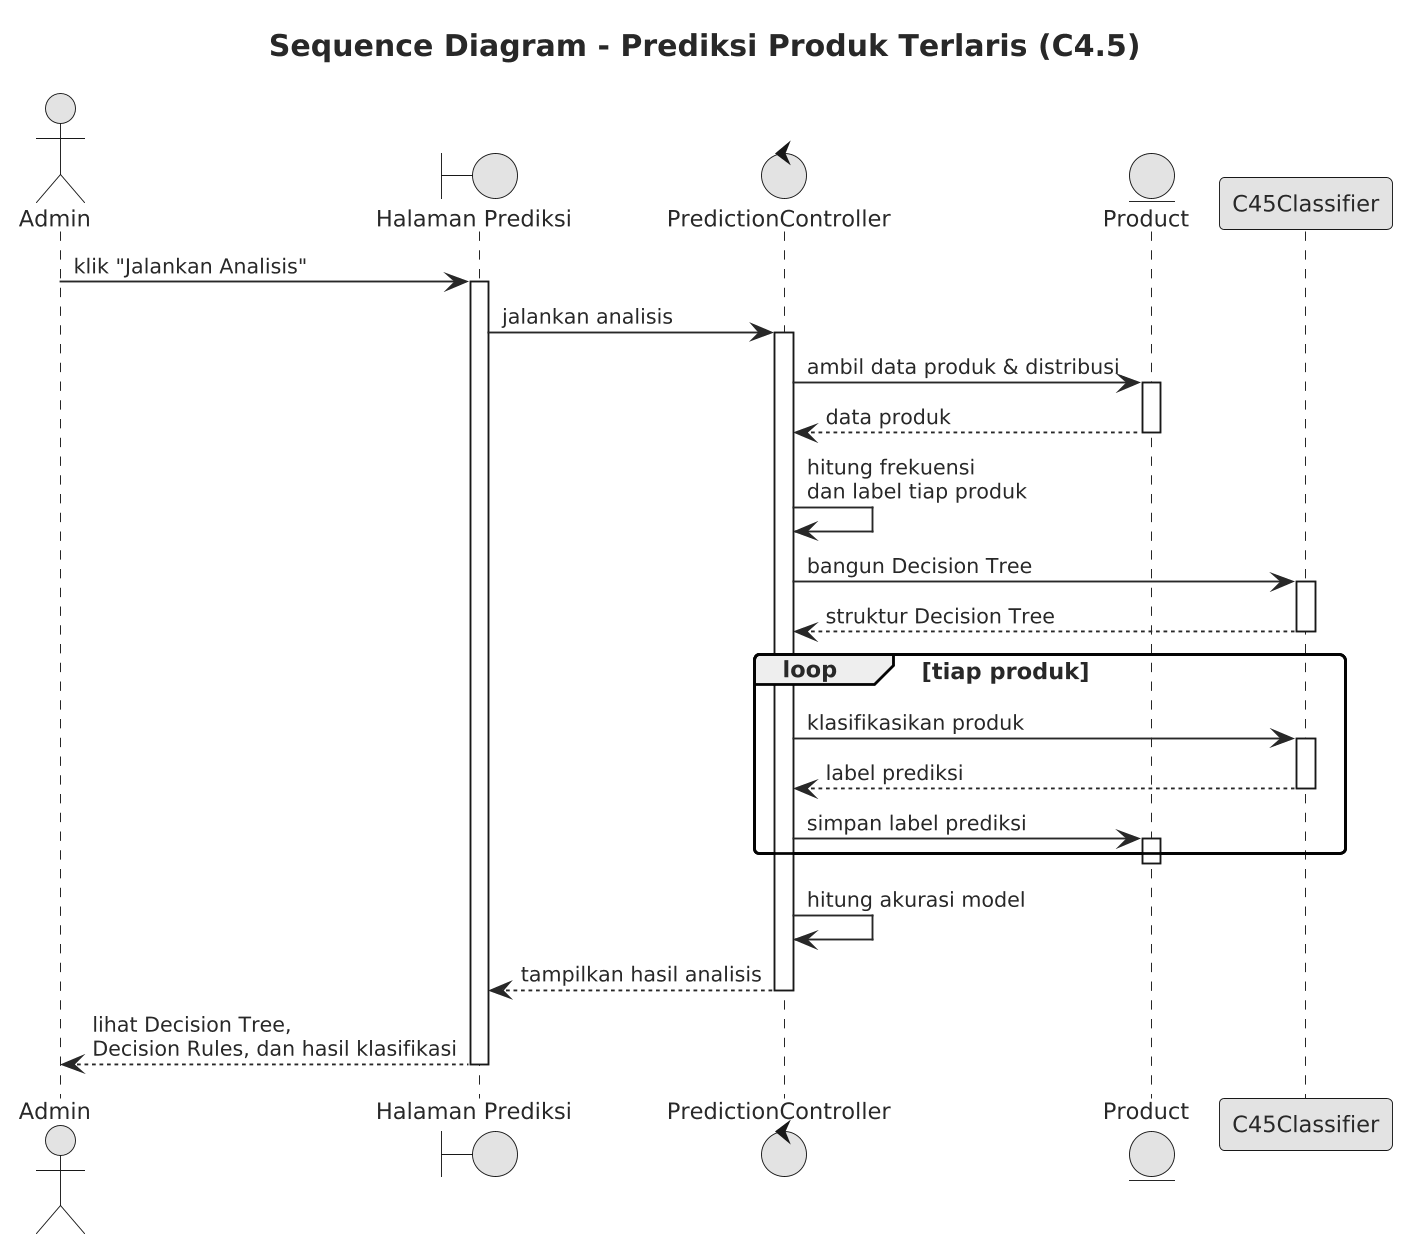

The diagram above was rendered by PlantUML. Its source (embedded in the PNG):
@startuml
' Shared PlantUML theme - Sistem Distribusi Ery Collection
'
' Purpose: consistent, print-friendly styling for thesis (skripsi) documentation.
' Include this file from any diagram, right after 
'   !include ../theme.puml
'
' This file intentionally contains ONLY styling (skinparam) directives.
' It must not declare any actors, classes, entities, participants, or other
' diagram-specific content - each diagram owns its own content.

' --- Canvas -----------------------------------------------------------
skinparam backgroundColor #FFFFFF
skinparam shadowing false
skinparam monochrome true
skinparam dpi 180

' --- Lines / layout -----------------------------------------------------
skinparam linetype ortho
skinparam roundCorner 6
skinparam nodesep 20
skinparam ranksep 30

' --- Typography -----------------------------------------------------
skinparam defaultFontName Helvetica
skinparam defaultFontSize 12
skinparam defaultFontColor #1F2A37

skinparam titleFontSize 16
skinparam titleFontStyle bold
skinparam titleFontColor #1F2A37

skinparam ArrowFontSize 11
skinparam ArrowColor #1F2A37
skinparam ArrowThickness 1

' --- Borders / fill (kept neutral for monochrome-friendly printing) -----
skinparam BorderColor #1F2A37
skinparam BorderThickness 1

skinparam NoteBackgroundColor #FFFFFF
skinparam NoteBorderColor #1F2A37
skinparam NoteFontSize 11


title Sequence Diagram - Prediksi Produk Terlaris (C4.5)

actor Admin
boundary "Halaman Prediksi" as View
control "PredictionController" as Controller
entity "Product" as ProductModel
participant "C45Classifier" as Classifier

Admin -> View : klik "Jalankan Analisis"
activate View
View -> Controller : jalankan analisis
activate Controller
Controller -> ProductModel : ambil data produk & distribusi
activate ProductModel
ProductModel --> Controller : data produk
deactivate ProductModel

Controller -> Controller : hitung frekuensi\ndan label tiap produk

Controller -> Classifier : bangun Decision Tree
activate Classifier
Classifier --> Controller : struktur Decision Tree
deactivate Classifier

loop tiap produk
    Controller -> Classifier : klasifikasikan produk
    activate Classifier
    Classifier --> Controller : label prediksi
    deactivate Classifier
    Controller -> ProductModel : simpan label prediksi
    activate ProductModel
    deactivate ProductModel
end

Controller -> Controller : hitung akurasi model
Controller --> View : tampilkan hasil analisis
deactivate Controller
View --> Admin : lihat Decision Tree,\nDecision Rules, dan hasil klasifikasi
deactivate View
@enduml